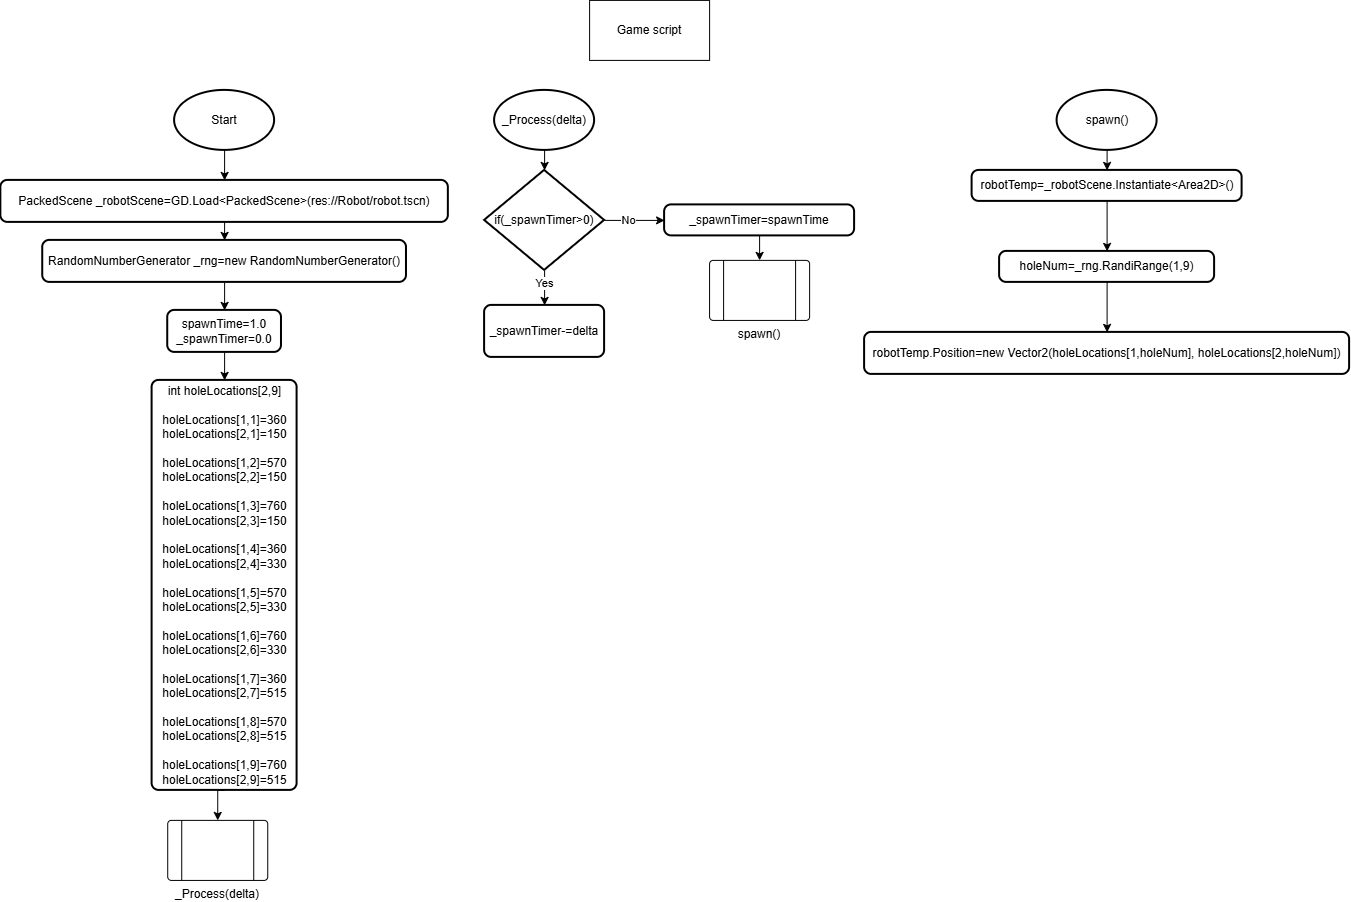

The diagram above was exported from draw.io. Its source (the exported page's mxGraphModel, read from the mxfile embedded in the PNG):
<mxGraphModel dx="1666" dy="1071" grid="1" gridSize="10" guides="1" tooltips="1" connect="1" arrows="1" fold="1" page="1" pageScale="1" pageWidth="850" pageHeight="1100" math="0" shadow="0">
  <root>
    <mxCell id="0" />
    <mxCell id="1" parent="0" />
    <mxCell id="cU8iCuc8kWzyjxLsSZUr-2" parent="1" style="rounded=0;whiteSpace=wrap;html=1;" value="Game script" vertex="1">
      <mxGeometry height="60" width="120" x="685" y="30" as="geometry" />
    </mxCell>
    <mxCell id="cU8iCuc8kWzyjxLsSZUr-4" parent="1" style="verticalLabelPosition=bottom;verticalAlign=top;html=1;shape=process;whiteSpace=wrap;rounded=1;size=0.14;arcSize=6;" value="_Process(delta)" vertex="1">
      <mxGeometry height="60" width="100" x="263.13" y="850" as="geometry" />
    </mxCell>
    <mxCell id="cU8iCuc8kWzyjxLsSZUr-9" edge="1" parent="1" source="cU8iCuc8kWzyjxLsSZUr-5" style="edgeStyle=orthogonalEdgeStyle;rounded=0;orthogonalLoop=1;jettySize=auto;html=1;exitX=0.5;exitY=1;exitDx=0;exitDy=0;exitPerimeter=0;entryX=0.5;entryY=0;entryDx=0;entryDy=0;" target="cU8iCuc8kWzyjxLsSZUr-6">
      <mxGeometry relative="1" as="geometry" />
    </mxCell>
    <mxCell id="cU8iCuc8kWzyjxLsSZUr-5" parent="1" style="strokeWidth=2;html=1;shape=mxgraph.flowchart.start_1;whiteSpace=wrap;" value="Start" vertex="1">
      <mxGeometry height="60" width="100" x="270" y="120" as="geometry" />
    </mxCell>
    <mxCell id="cU8iCuc8kWzyjxLsSZUr-10" edge="1" parent="1" source="cU8iCuc8kWzyjxLsSZUr-6" style="edgeStyle=orthogonalEdgeStyle;rounded=0;orthogonalLoop=1;jettySize=auto;html=1;exitX=0.5;exitY=1;exitDx=0;exitDy=0;entryX=0.5;entryY=0;entryDx=0;entryDy=0;" target="cU8iCuc8kWzyjxLsSZUr-7">
      <mxGeometry relative="1" as="geometry" />
    </mxCell>
    <mxCell id="cU8iCuc8kWzyjxLsSZUr-6" parent="1" style="rounded=1;whiteSpace=wrap;html=1;absoluteArcSize=1;arcSize=14;strokeWidth=2;" value="PackedScene _robotScene=GD.Load&amp;lt;PackedScene&amp;gt;(res://Robot/robot.tscn)" vertex="1">
      <mxGeometry height="42" width="447.5" x="96.25" y="210" as="geometry" />
    </mxCell>
    <mxCell id="cU8iCuc8kWzyjxLsSZUr-11" edge="1" parent="1" source="cU8iCuc8kWzyjxLsSZUr-7" style="edgeStyle=orthogonalEdgeStyle;rounded=0;orthogonalLoop=1;jettySize=auto;html=1;exitX=0.5;exitY=1;exitDx=0;exitDy=0;entryX=0.5;entryY=0;entryDx=0;entryDy=0;" target="cU8iCuc8kWzyjxLsSZUr-8">
      <mxGeometry relative="1" as="geometry" />
    </mxCell>
    <mxCell id="cU8iCuc8kWzyjxLsSZUr-7" parent="1" style="rounded=1;whiteSpace=wrap;html=1;absoluteArcSize=1;arcSize=14;strokeWidth=2;" value="RandomNumberGenerator _rng=new RandomNumberGenerator()" vertex="1">
      <mxGeometry height="42" width="363.75" x="138.13" y="270" as="geometry" />
    </mxCell>
    <mxCell id="cU8iCuc8kWzyjxLsSZUr-33" edge="1" parent="1" source="cU8iCuc8kWzyjxLsSZUr-8" style="edgeStyle=orthogonalEdgeStyle;rounded=0;orthogonalLoop=1;jettySize=auto;html=1;exitX=0.5;exitY=1;exitDx=0;exitDy=0;entryX=0.5;entryY=0;entryDx=0;entryDy=0;" target="cU8iCuc8kWzyjxLsSZUr-32">
      <mxGeometry relative="1" as="geometry" />
    </mxCell>
    <mxCell id="cU8iCuc8kWzyjxLsSZUr-8" parent="1" style="rounded=1;whiteSpace=wrap;html=1;absoluteArcSize=1;arcSize=14;strokeWidth=2;" value="spawnTime=1.0&lt;div&gt;_spawnTimer=0.0&lt;/div&gt;" vertex="1">
      <mxGeometry height="42" width="113.75" x="263.13" y="340" as="geometry" />
    </mxCell>
    <mxCell id="cU8iCuc8kWzyjxLsSZUr-13" parent="1" style="strokeWidth=2;html=1;shape=mxgraph.flowchart.start_1;whiteSpace=wrap;" value="_Process(delta)" vertex="1">
      <mxGeometry height="60" width="100" x="590" y="120" as="geometry" />
    </mxCell>
    <mxCell id="cU8iCuc8kWzyjxLsSZUr-19" edge="1" parent="1" source="cU8iCuc8kWzyjxLsSZUr-15" style="edgeStyle=orthogonalEdgeStyle;rounded=0;orthogonalLoop=1;jettySize=auto;html=1;exitX=0.5;exitY=1;exitDx=0;exitDy=0;exitPerimeter=0;entryX=0.5;entryY=0;entryDx=0;entryDy=0;" target="cU8iCuc8kWzyjxLsSZUr-16">
      <mxGeometry relative="1" as="geometry" />
    </mxCell>
    <mxCell id="cU8iCuc8kWzyjxLsSZUr-20" connectable="0" parent="cU8iCuc8kWzyjxLsSZUr-19" style="edgeLabel;html=1;align=center;verticalAlign=middle;resizable=0;points=[];" value="Yes" vertex="1">
      <mxGeometry relative="1" x="-0.2857" y="-1" as="geometry">
        <mxPoint as="offset" />
      </mxGeometry>
    </mxCell>
    <mxCell id="cU8iCuc8kWzyjxLsSZUr-23" edge="1" parent="1" source="cU8iCuc8kWzyjxLsSZUr-15" style="edgeStyle=orthogonalEdgeStyle;rounded=0;orthogonalLoop=1;jettySize=auto;html=1;exitX=1;exitY=0.5;exitDx=0;exitDy=0;exitPerimeter=0;entryX=0;entryY=0.5;entryDx=0;entryDy=0;" target="cU8iCuc8kWzyjxLsSZUr-17">
      <mxGeometry relative="1" as="geometry" />
    </mxCell>
    <mxCell id="cU8iCuc8kWzyjxLsSZUr-24" connectable="0" parent="cU8iCuc8kWzyjxLsSZUr-23" style="edgeLabel;html=1;align=center;verticalAlign=middle;resizable=0;points=[];" value="No" vertex="1">
      <mxGeometry relative="1" x="-0.2467" y="1" as="geometry">
        <mxPoint as="offset" />
      </mxGeometry>
    </mxCell>
    <mxCell id="cU8iCuc8kWzyjxLsSZUr-15" parent="1" style="strokeWidth=2;html=1;shape=mxgraph.flowchart.decision;whiteSpace=wrap;" value="if(_spawnTimer&amp;gt;0)" vertex="1">
      <mxGeometry height="100" width="120" x="580" y="200" as="geometry" />
    </mxCell>
    <mxCell id="cU8iCuc8kWzyjxLsSZUr-16" parent="1" style="rounded=1;whiteSpace=wrap;html=1;absoluteArcSize=1;arcSize=14;strokeWidth=2;" value="_spawnTimer-=delta" vertex="1">
      <mxGeometry height="52" width="120" x="580" y="335" as="geometry" />
    </mxCell>
    <mxCell id="cU8iCuc8kWzyjxLsSZUr-26" edge="1" parent="1" source="cU8iCuc8kWzyjxLsSZUr-17" style="edgeStyle=orthogonalEdgeStyle;rounded=0;orthogonalLoop=1;jettySize=auto;html=1;exitX=0.5;exitY=1;exitDx=0;exitDy=0;entryX=0.5;entryY=0;entryDx=0;entryDy=0;" target="cU8iCuc8kWzyjxLsSZUr-25">
      <mxGeometry relative="1" as="geometry" />
    </mxCell>
    <mxCell id="cU8iCuc8kWzyjxLsSZUr-17" parent="1" style="rounded=1;whiteSpace=wrap;html=1;absoluteArcSize=1;arcSize=14;strokeWidth=2;" value="_spawnTimer=spawnTime" vertex="1">
      <mxGeometry height="31" width="190" x="760" y="234.5" as="geometry" />
    </mxCell>
    <mxCell id="cU8iCuc8kWzyjxLsSZUr-18" edge="1" parent="1" source="cU8iCuc8kWzyjxLsSZUr-13" style="edgeStyle=orthogonalEdgeStyle;rounded=0;orthogonalLoop=1;jettySize=auto;html=1;exitX=0.5;exitY=1;exitDx=0;exitDy=0;exitPerimeter=0;entryX=0.5;entryY=0;entryDx=0;entryDy=0;entryPerimeter=0;" target="cU8iCuc8kWzyjxLsSZUr-15">
      <mxGeometry relative="1" as="geometry" />
    </mxCell>
    <mxCell id="cU8iCuc8kWzyjxLsSZUr-25" parent="1" style="verticalLabelPosition=bottom;verticalAlign=top;html=1;shape=process;whiteSpace=wrap;rounded=1;size=0.14;arcSize=6;" value="spawn()" vertex="1">
      <mxGeometry height="60" width="100" x="805" y="290" as="geometry" />
    </mxCell>
    <mxCell id="cU8iCuc8kWzyjxLsSZUr-29" edge="1" parent="1" source="cU8iCuc8kWzyjxLsSZUr-27" style="edgeStyle=orthogonalEdgeStyle;rounded=0;orthogonalLoop=1;jettySize=auto;html=1;exitX=0.5;exitY=1;exitDx=0;exitDy=0;exitPerimeter=0;entryX=0.5;entryY=0;entryDx=0;entryDy=0;" target="cU8iCuc8kWzyjxLsSZUr-28">
      <mxGeometry relative="1" as="geometry" />
    </mxCell>
    <mxCell id="cU8iCuc8kWzyjxLsSZUr-27" parent="1" style="strokeWidth=2;html=1;shape=mxgraph.flowchart.start_1;whiteSpace=wrap;" value="spawn()" vertex="1">
      <mxGeometry height="60" width="100" x="1152.5" y="120" as="geometry" />
    </mxCell>
    <mxCell id="cU8iCuc8kWzyjxLsSZUr-31" edge="1" parent="1" source="cU8iCuc8kWzyjxLsSZUr-28" style="edgeStyle=orthogonalEdgeStyle;rounded=0;orthogonalLoop=1;jettySize=auto;html=1;exitX=0.5;exitY=1;exitDx=0;exitDy=0;entryX=0.5;entryY=0;entryDx=0;entryDy=0;" target="cU8iCuc8kWzyjxLsSZUr-30">
      <mxGeometry relative="1" as="geometry" />
    </mxCell>
    <mxCell id="cU8iCuc8kWzyjxLsSZUr-28" parent="1" style="rounded=1;whiteSpace=wrap;html=1;absoluteArcSize=1;arcSize=14;strokeWidth=2;" value="robotTemp=_robotScene.Instantiate&amp;lt;Area2D&amp;gt;()" vertex="1">
      <mxGeometry height="31" width="270" x="1067.5" y="200" as="geometry" />
    </mxCell>
    <mxCell id="cU8iCuc8kWzyjxLsSZUr-36" edge="1" parent="1" source="cU8iCuc8kWzyjxLsSZUr-30" style="edgeStyle=orthogonalEdgeStyle;rounded=0;orthogonalLoop=1;jettySize=auto;html=1;exitX=0.5;exitY=1;exitDx=0;exitDy=0;" target="cU8iCuc8kWzyjxLsSZUr-35">
      <mxGeometry relative="1" as="geometry" />
    </mxCell>
    <mxCell id="cU8iCuc8kWzyjxLsSZUr-30" parent="1" style="rounded=1;whiteSpace=wrap;html=1;absoluteArcSize=1;arcSize=14;strokeWidth=2;" value="holeNum=_rng.RandiRange(1,9)" vertex="1">
      <mxGeometry height="31" width="215" x="1095" y="281" as="geometry" />
    </mxCell>
    <mxCell id="cU8iCuc8kWzyjxLsSZUr-34" edge="1" parent="1" source="cU8iCuc8kWzyjxLsSZUr-32" style="edgeStyle=orthogonalEdgeStyle;rounded=0;orthogonalLoop=1;jettySize=auto;html=1;exitX=0.5;exitY=1;exitDx=0;exitDy=0;entryX=0.5;entryY=0;entryDx=0;entryDy=0;" target="cU8iCuc8kWzyjxLsSZUr-4">
      <mxGeometry relative="1" as="geometry" />
    </mxCell>
    <mxCell id="cU8iCuc8kWzyjxLsSZUr-32" parent="1" style="rounded=1;whiteSpace=wrap;html=1;absoluteArcSize=1;arcSize=14;strokeWidth=2;" value="int holeLocations[2,9]&lt;div&gt;&lt;br&gt;&lt;div&gt;holeLocations[1,1]=360&lt;/div&gt;&lt;div&gt;holeLocations[2,1]=150&lt;/div&gt;&lt;div&gt;&lt;br&gt;&lt;/div&gt;&lt;div&gt;&lt;div&gt;holeLocations[1,2]=570&lt;/div&gt;&lt;div&gt;holeLocations[2,2]=150&lt;/div&gt;&lt;/div&gt;&lt;div&gt;&lt;br&gt;&lt;/div&gt;&lt;div&gt;&lt;div&gt;holeLocations[1,3]=760&lt;/div&gt;&lt;div&gt;holeLocations[2,3]=150&lt;/div&gt;&lt;/div&gt;&lt;/div&gt;&lt;div&gt;&lt;br&gt;&lt;/div&gt;&lt;div&gt;&lt;div&gt;holeLocations[1,4]=360&lt;/div&gt;&lt;div&gt;holeLocations[2,4]=330&lt;/div&gt;&lt;div&gt;&lt;br&gt;&lt;/div&gt;&lt;div&gt;&lt;div&gt;holeLocations[1,5]=570&lt;/div&gt;&lt;div&gt;holeLocations[2,5]=330&lt;/div&gt;&lt;/div&gt;&lt;div&gt;&lt;br&gt;&lt;/div&gt;&lt;div&gt;&lt;div&gt;holeLocations[1,6]=760&lt;/div&gt;&lt;div&gt;holeLocations[2,6]=330&lt;/div&gt;&lt;/div&gt;&lt;/div&gt;&lt;div&gt;&lt;br&gt;&lt;/div&gt;&lt;div&gt;&lt;div&gt;holeLocations[1,7]=360&lt;/div&gt;&lt;div&gt;holeLocations[2,7]=515&lt;/div&gt;&lt;div&gt;&lt;br&gt;&lt;/div&gt;&lt;div&gt;&lt;div&gt;holeLocations[1,8]=570&lt;/div&gt;&lt;div&gt;holeLocations[2,8]=515&lt;/div&gt;&lt;/div&gt;&lt;div&gt;&lt;br&gt;&lt;/div&gt;&lt;div&gt;&lt;div&gt;holeLocations[1,9]=760&lt;/div&gt;&lt;div&gt;holeLocations[2,9]=515&lt;/div&gt;&lt;/div&gt;&lt;/div&gt;" vertex="1">
      <mxGeometry height="410" width="144.99" x="247.5" y="410" as="geometry" />
    </mxCell>
    <mxCell id="cU8iCuc8kWzyjxLsSZUr-35" parent="1" style="rounded=1;whiteSpace=wrap;html=1;absoluteArcSize=1;arcSize=14;strokeWidth=2;" value="robotTemp.Position=new Vector2(holeLocations[1,holeNum], holeLocations[2,holeNum])" vertex="1">
      <mxGeometry height="42" width="485" x="960" y="362" as="geometry" />
    </mxCell>
  </root>
</mxGraphModel>